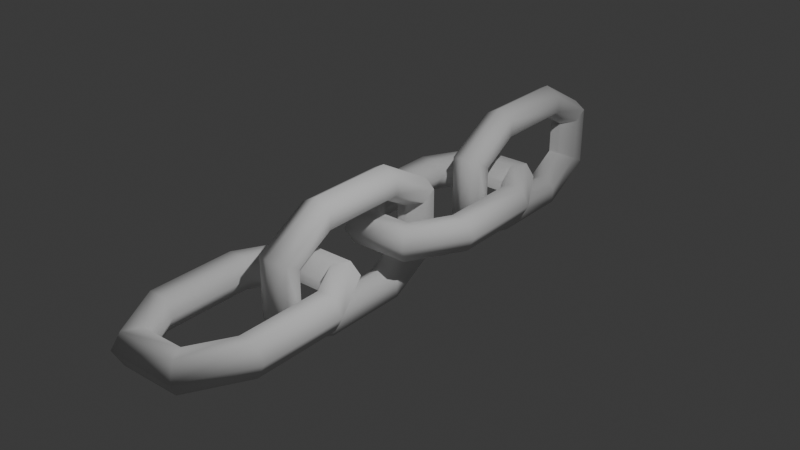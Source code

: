 # Source: ChainLink2.blend  (saved by Blender 4.3.34; exported with 4.5.12 LTS)
import bpy
from mathutils import Matrix  # noqa: F401  (used for matrix-valued properties, if any)

bpy.ops.wm.read_factory_settings(use_empty=True)
scene = bpy.context.scene
scene.name = 'Scene'

# ---- collections
col_collection = bpy.data.collections.new('Collection'); scene.collection.children.link(col_collection)

# ---- world
world_world = bpy.data.worlds.new('World'); scene.world = world_world
world_world.use_nodes = True; world_world.node_tree.nodes.clear()
_N = world_world.node_tree.nodes; _L = world_world.node_tree.links
n0 = _N.new('ShaderNodeOutputWorld'); n0.name = 'World Output'; n0.location = (300, 300)
n1 = _N.new('ShaderNodeBackground'); n1.name = 'Background'; n1.location = (10, 300)
n1.inputs[0].default_value = (0.05088, 0.05088, 0.05088, 1.0)
_L.new(n1.outputs[0], n0.inputs[0])
n0.is_active_output = True
world_world.color = (0.05088, 0.05088, 0.05088)
world_world.sun_shadow_jitter_overblur = 0.0

# ---- lights
light_light = bpy.data.lights.new('Light', 'POINT')
light_light.energy = 1000.0
light_light.shadow_soft_size = 0.1

# ---- meshes
me_torus = bpy.data.meshes.new('Torus')
me_torus.from_pydata([(1.0, -0.868, 0.0), (0.875, -0.868, 0.2165), (0.625, -0.868, 0.2165), (0.5, -0.868, 3.062e-17), (0.625, -0.868, -0.2165), (0.875, -0.868, -0.2165), (-1.0, -0.868, 0.0), (-0.875, -0.868, 0.2165), (-0.625, -0.868, 0.2165), (-0.5, -0.868, 3.062e-17), (-0.625, -0.868, -0.2165), (-0.875, -0.868, -0.2165), (-0.5, -1.734, 0.0), (-0.4375, -1.626, 0.2165), (-0.3125, -1.409, 0.2165), (-0.25, -1.301, 3.062e-17), (-0.3125, -1.409, -0.2165), (-0.4375, -1.626, -0.2165), (0.5, -1.734, 0.0), (0.4375, -1.626, 0.2165), (0.3125, -1.409, 0.2165), (0.25, -1.301, 3.062e-17), (0.3125, -1.409, -0.2165), (0.4375, -1.626, -0.2165), (1.0, 0.3622, 0.0), (0.875, 0.3622, 0.2165), (0.625, 0.3622, 0.2165), (0.5, 0.3622, 3.062e-17), (0.625, 0.3622, -0.2165), (0.875, 0.3622, -0.2165), (0.5, 1.228, 0.0), (0.4375, 1.12, 0.2165), (0.3125, 0.9034, 0.2165), (0.25, 0.7952, 3.062e-17), (0.3125, 0.9034, -0.2165), (0.4375, 1.12, -0.2165), (-0.5, 1.228, 0.0), (-0.4375, 1.12, 0.2165), (-0.3125, 0.9034, 0.2165), (-0.25, 0.7952, 3.062e-17), (-0.3125, 0.9034, -0.2165), (-0.4375, 1.12, -0.2165), (-1.0, 0.3622, 0.0), (-0.875, 0.3622, 0.2165), (-0.625, 0.3622, 0.2165), (-0.5, 0.3622, 3.062e-17), (-0.625, 0.3622, -0.2165), (-0.875, 0.3622, -0.2165), (0.5, 1.228, 0.0), (0.4375, 1.12, 0.2165), (0.3125, 0.9034, 0.2165), (0.25, 0.7952, 3.062e-17), (0.3125, 0.9034, -0.2165), (0.4375, 1.12, -0.2165), (-0.5, 1.228, 0.0), (-0.4375, 1.12, 0.2165), (-0.3125, 0.9034, 0.2165), (-0.25, 0.7952, 3.062e-17), (-0.3125, 0.9034, -0.2165), (-0.4375, 1.12, -0.2165)], [], [(6, 12, 13, 7), (7, 13, 14, 8), (8, 14, 15, 9), (9, 15, 16, 10), (10, 16, 17, 11), (11, 17, 12, 6), (12, 18, 19, 13), (13, 19, 20, 14), (14, 20, 21, 15), (15, 21, 22, 16), (16, 22, 23, 17), (17, 23, 18, 12), (18, 0, 1, 19), (19, 1, 2, 20), (20, 2, 3, 21), (21, 3, 4, 22), (22, 4, 5, 23), (23, 5, 0, 18), (8, 9, 45, 44), (2, 1, 25, 26), (6, 7, 43, 42), (3, 2, 26, 27), (11, 6, 42, 47), (1, 0, 24, 25), (4, 3, 27, 28), (9, 10, 46, 45), (5, 4, 28, 29), (7, 8, 44, 43), (0, 5, 29, 24), (10, 11, 47, 46), (24, 30, 31, 25), (25, 31, 32, 26), (26, 32, 33, 27), (27, 33, 34, 28), (28, 34, 35, 29), (29, 35, 30, 24), (40, 41, 59, 58), (38, 39, 57, 56), (36, 37, 55, 54), (31, 30, 48, 49), (41, 36, 54, 59), (32, 31, 49, 50), (36, 42, 43, 37), (37, 43, 44, 38), (38, 44, 45, 39), (39, 45, 46, 40), (40, 46, 47, 41), (41, 47, 42, 36), (48, 54, 55, 49), (49, 55, 56, 50), (50, 56, 57, 51), (51, 57, 58, 52), (52, 58, 59, 53), (53, 59, 54, 48), (30, 35, 53, 48), (35, 34, 52, 53), (37, 38, 56, 55), (34, 33, 51, 52), (39, 40, 58, 57), (33, 32, 50, 51)])
me_torus.polygons.foreach_set('use_smooth', [True] * 60)
_uv = me_torus.uv_layers.new(name='UVMap')
_uv.uv.foreach_set('vector', [-1.11e-16, 0.5, 0.1667, 0.5, 0.1667, 0.6667, -1.11e-16, 0.6667, -1.11e-16, 0.6667, 0.1667, 0.6667, 0.1667, 0.8333, -1.11e-16, 0.8333, -1.11e-16, 0.8333, 0.1667, 0.8333, 0.1667, 1.0, -1.11e-16, 1.0, -1.11e-16, -1.11e-16, 0.1667, -1.11e-16, 0.1667, 0.1667, -1.11e-16, 0.1667, -1.11e-16, 0.1667, 0.1667, 0.1667, 0.1667, 0.3333, -1.11e-16, 0.3333, -1.11e-16, 0.3333, 0.1667, 0.3333, 0.1667, 0.5, -1.11e-16, 0.5, 0.1667, 0.5, 0.3333, 0.5, 0.3333, 0.6667, 0.1667, 0.6667, 0.1667, 0.6667, 0.3333, 0.6667, 0.3333, 0.8333, 0.1667, 0.8333, 0.1667, 0.8333, 0.3333, 0.8333, 0.3333, 1.0, 0.1667, 1.0, 0.1667, -1.11e-16, 0.3333, -1.11e-16, 0.3333, 0.1667, 0.1667, 0.1667, 0.1667, 0.1667, 0.3333, 0.1667, 0.3333, 0.3333, 0.1667, 0.3333, 0.1667, 0.3333, 0.3333, 0.3333, 0.3333, 0.5, 0.1667, 0.5, 0.3333, 0.5, 0.5, 0.5, 0.5, 0.6667, 0.3333, 0.6667, 0.3333, 0.6667, 0.5, 0.6667, 0.5, 0.8333, 0.3333, 0.8333, 0.3333, 0.8333, 0.5, 0.8333, 0.5, 1.0, 0.3333, 1.0, 0.3333, -1.11e-16, 0.5, -1.11e-16, 0.5, 0.1667, 0.3333, 0.1667, 0.3333, 0.1667, 0.5, 0.1667, 0.5, 0.3333, 0.3333, 0.3333, 0.3333, 0.3333, 0.5, 0.3333, 0.5, 0.5, 0.3333, 0.5, -1.11e-16, 0.8333, -1.11e-16, 1.0, -1.11e-16, 1.0, -1.11e-16, 0.8333, 0.5, 0.8333, 0.5, 0.6667, 0.5, 0.6667, 0.5, 0.8333, -1.11e-16, 0.5, -1.11e-16, 0.6667, -1.11e-16, 0.6667, -1.11e-16, 0.5, 0.5, 1.0, 0.5, 0.8333, 0.5, 0.8333, 0.5, 1.0, -1.11e-16, 0.3333, -1.11e-16, 0.5, -1.11e-16, 0.5, -1.11e-16, 0.3333, 0.5, 0.6667, 0.5, 0.5, 0.5, 0.5, 0.5, 0.6667, 0.5, 0.1667, 0.5, -1.11e-16, 0.5, -1.11e-16, 0.5, 0.1667, -1.11e-16, -1.11e-16, -1.11e-16, 0.1667, -1.11e-16, 0.1667, -1.11e-16, -1.11e-16, 0.5, 0.3333, 0.5, 0.1667, 0.5, 0.1667, 0.5, 0.3333, -1.11e-16, 0.6667, -1.11e-16, 0.8333, -1.11e-16, 0.8333, -1.11e-16, 0.6667, 0.5, 0.5, 0.5, 0.3333, 0.5, 0.3333, 0.5, 0.5, -1.11e-16, 0.1667, -1.11e-16, 0.3333, -1.11e-16, 0.3333, -1.11e-16, 0.1667, 0.5, 0.5, 0.6667, 0.5, 0.6667, 0.6667, 0.5, 0.6667, 0.5, 0.6667, 0.6667, 0.6667, 0.6667, 0.8333, 0.5, 0.8333, 0.5, 0.8333, 0.6667, 0.8333, 0.6667, 1.0, 0.5, 1.0, 0.5, -1.11e-16, 0.6667, -1.11e-16, 0.6667, 0.1667, 0.5, 0.1667, 0.5, 0.1667, 0.6667, 0.1667, 0.6667, 0.3333, 0.5, 0.3333, 0.5, 0.3333, 0.6667, 0.3333, 0.6667, 0.5, 0.5, 0.5, 0.8333, 0.1667, 0.8333, 0.3333, 0.8333, 0.3333, 0.8333, 0.1667, 0.8333, 0.8333, 0.8333, 1.0, 0.8333, 1.0, 0.8333, 0.8333, 0.8333, 0.5, 0.8333, 0.6667, 0.8333, 0.6667, 0.8333, 0.5, 0.6667, 0.6667, 0.6667, 0.5, 0.6667, 0.5, 0.6667, 0.6667, 0.8333, 0.3333, 0.8333, 0.5, 0.8333, 0.5, 0.8333, 0.3333, 0.6667, 0.8333, 0.6667, 0.6667, 0.6667, 0.6667, 0.6667, 0.8333, 0.8333, 0.5, 1.0, 0.5, 1.0, 0.6667, 0.8333, 0.6667, 0.8333, 0.6667, 1.0, 0.6667, 1.0, 0.8333, 0.8333, 0.8333, 0.8333, 0.8333, 1.0, 0.8333, 1.0, 1.0, 0.8333, 1.0, 0.8333, -1.11e-16, 1.0, -1.11e-16, 1.0, 0.1667, 0.8333, 0.1667, 0.8333, 0.1667, 1.0, 0.1667, 1.0, 0.3333, 0.8333, 0.3333, 0.8333, 0.3333, 1.0, 0.3333, 1.0, 0.5, 0.8333, 0.5, 0.6667, 0.5, 0.8333, 0.5, 0.8333, 0.6667, 0.6667, 0.6667, 0.6667, 0.6667, 0.8333, 0.6667, 0.8333, 0.8333, 0.6667, 0.8333, 0.6667, 0.8333, 0.8333, 0.8333, 0.8333, 1.0, 0.6667, 1.0, 0.6667, -1.11e-16, 0.8333, -1.11e-16, 0.8333, 0.1667, 0.6667, 0.1667, 0.6667, 0.1667, 0.8333, 0.1667, 0.8333, 0.3333, 0.6667, 0.3333, 0.6667, 0.3333, 0.8333, 0.3333, 0.8333, 0.5, 0.6667, 0.5, 0.6667, 0.5, 0.6667, 0.3333, 0.6667, 0.3333, 0.6667, 0.5, 0.6667, 0.3333, 0.6667, 0.1667, 0.6667, 0.1667, 0.6667, 0.3333, 0.8333, 0.6667, 0.8333, 0.8333, 0.8333, 0.8333, 0.8333, 0.6667, 0.6667, 0.1667, 0.6667, -1.11e-16, 0.6667, -1.11e-16, 0.6667, 0.1667, 0.8333, -1.11e-16, 0.8333, 0.1667, 0.8333, 0.1667, 0.8333, -1.11e-16, 0.6667, 1.0, 0.6667, 0.8333, 0.6667, 0.8333, 0.6667, 1.0])
me_torus.update()
me_torus_001 = bpy.data.meshes.new('Torus.001')
me_torus_001.from_pydata([(1.0, -0.868, 0.0), (0.875, -0.868, 0.2165), (0.625, -0.868, 0.2165), (0.5, -0.868, 3.062e-17), (0.625, -0.868, -0.2165), (0.875, -0.868, -0.2165), (-1.0, -0.868, 0.0), (-0.875, -0.868, 0.2165), (-0.625, -0.868, 0.2165), (-0.5, -0.868, 3.062e-17), (-0.625, -0.868, -0.2165), (-0.875, -0.868, -0.2165), (-0.5, -1.734, 0.0), (-0.4375, -1.626, 0.2165), (-0.3125, -1.409, 0.2165), (-0.25, -1.301, 3.062e-17), (-0.3125, -1.409, -0.2165), (-0.4375, -1.626, -0.2165), (0.5, -1.734, 0.0), (0.4375, -1.626, 0.2165), (0.3125, -1.409, 0.2165), (0.25, -1.301, 3.062e-17), (0.3125, -1.409, -0.2165), (0.4375, -1.626, -0.2165), (1.0, 0.3622, 0.0), (0.875, 0.3622, 0.2165), (0.625, 0.3622, 0.2165), (0.5, 0.3622, 3.062e-17), (0.625, 0.3622, -0.2165), (0.875, 0.3622, -0.2165), (0.5, 1.228, 0.0), (0.4375, 1.12, 0.2165), (0.3125, 0.9034, 0.2165), (0.25, 0.7952, 3.062e-17), (0.3125, 0.9034, -0.2165), (0.4375, 1.12, -0.2165), (-0.5, 1.228, 0.0), (-0.4375, 1.12, 0.2165), (-0.3125, 0.9034, 0.2165), (-0.25, 0.7952, 3.062e-17), (-0.3125, 0.9034, -0.2165), (-0.4375, 1.12, -0.2165), (-1.0, 0.3622, 0.0), (-0.875, 0.3622, 0.2165), (-0.625, 0.3622, 0.2165), (-0.5, 0.3622, 3.062e-17), (-0.625, 0.3622, -0.2165), (-0.875, 0.3622, -0.2165), (0.5, 1.228, 0.0), (0.4375, 1.12, 0.2165), (0.3125, 0.9034, 0.2165), (0.25, 0.7952, 3.062e-17), (0.3125, 0.9034, -0.2165), (0.4375, 1.12, -0.2165), (-0.5, 1.228, 0.0), (-0.4375, 1.12, 0.2165), (-0.3125, 0.9034, 0.2165), (-0.25, 0.7952, 3.062e-17), (-0.3125, 0.9034, -0.2165), (-0.4375, 1.12, -0.2165)], [], [(6, 12, 13, 7), (7, 13, 14, 8), (8, 14, 15, 9), (9, 15, 16, 10), (10, 16, 17, 11), (11, 17, 12, 6), (12, 18, 19, 13), (13, 19, 20, 14), (14, 20, 21, 15), (15, 21, 22, 16), (16, 22, 23, 17), (17, 23, 18, 12), (18, 0, 1, 19), (19, 1, 2, 20), (20, 2, 3, 21), (21, 3, 4, 22), (22, 4, 5, 23), (23, 5, 0, 18), (8, 9, 45, 44), (2, 1, 25, 26), (6, 7, 43, 42), (3, 2, 26, 27), (11, 6, 42, 47), (1, 0, 24, 25), (4, 3, 27, 28), (9, 10, 46, 45), (5, 4, 28, 29), (7, 8, 44, 43), (0, 5, 29, 24), (10, 11, 47, 46), (24, 30, 31, 25), (25, 31, 32, 26), (26, 32, 33, 27), (27, 33, 34, 28), (28, 34, 35, 29), (29, 35, 30, 24), (40, 41, 59, 58), (38, 39, 57, 56), (36, 37, 55, 54), (31, 30, 48, 49), (41, 36, 54, 59), (32, 31, 49, 50), (36, 42, 43, 37), (37, 43, 44, 38), (38, 44, 45, 39), (39, 45, 46, 40), (40, 46, 47, 41), (41, 47, 42, 36), (48, 54, 55, 49), (49, 55, 56, 50), (50, 56, 57, 51), (51, 57, 58, 52), (52, 58, 59, 53), (53, 59, 54, 48), (30, 35, 53, 48), (35, 34, 52, 53), (37, 38, 56, 55), (34, 33, 51, 52), (39, 40, 58, 57), (33, 32, 50, 51)])
me_torus_001.polygons.foreach_set('use_smooth', [True] * 60)
_uv = me_torus_001.uv_layers.new(name='UVMap')
_uv.uv.foreach_set('vector', [-1.11e-16, 0.5, 0.1667, 0.5, 0.1667, 0.6667, -1.11e-16, 0.6667, -1.11e-16, 0.6667, 0.1667, 0.6667, 0.1667, 0.8333, -1.11e-16, 0.8333, -1.11e-16, 0.8333, 0.1667, 0.8333, 0.1667, 1.0, -1.11e-16, 1.0, -1.11e-16, -1.11e-16, 0.1667, -1.11e-16, 0.1667, 0.1667, -1.11e-16, 0.1667, -1.11e-16, 0.1667, 0.1667, 0.1667, 0.1667, 0.3333, -1.11e-16, 0.3333, -1.11e-16, 0.3333, 0.1667, 0.3333, 0.1667, 0.5, -1.11e-16, 0.5, 0.1667, 0.5, 0.3333, 0.5, 0.3333, 0.6667, 0.1667, 0.6667, 0.1667, 0.6667, 0.3333, 0.6667, 0.3333, 0.8333, 0.1667, 0.8333, 0.1667, 0.8333, 0.3333, 0.8333, 0.3333, 1.0, 0.1667, 1.0, 0.1667, -1.11e-16, 0.3333, -1.11e-16, 0.3333, 0.1667, 0.1667, 0.1667, 0.1667, 0.1667, 0.3333, 0.1667, 0.3333, 0.3333, 0.1667, 0.3333, 0.1667, 0.3333, 0.3333, 0.3333, 0.3333, 0.5, 0.1667, 0.5, 0.3333, 0.5, 0.5, 0.5, 0.5, 0.6667, 0.3333, 0.6667, 0.3333, 0.6667, 0.5, 0.6667, 0.5, 0.8333, 0.3333, 0.8333, 0.3333, 0.8333, 0.5, 0.8333, 0.5, 1.0, 0.3333, 1.0, 0.3333, -1.11e-16, 0.5, -1.11e-16, 0.5, 0.1667, 0.3333, 0.1667, 0.3333, 0.1667, 0.5, 0.1667, 0.5, 0.3333, 0.3333, 0.3333, 0.3333, 0.3333, 0.5, 0.3333, 0.5, 0.5, 0.3333, 0.5, -1.11e-16, 0.8333, -1.11e-16, 1.0, -1.11e-16, 1.0, -1.11e-16, 0.8333, 0.5, 0.8333, 0.5, 0.6667, 0.5, 0.6667, 0.5, 0.8333, -1.11e-16, 0.5, -1.11e-16, 0.6667, -1.11e-16, 0.6667, -1.11e-16, 0.5, 0.5, 1.0, 0.5, 0.8333, 0.5, 0.8333, 0.5, 1.0, -1.11e-16, 0.3333, -1.11e-16, 0.5, -1.11e-16, 0.5, -1.11e-16, 0.3333, 0.5, 0.6667, 0.5, 0.5, 0.5, 0.5, 0.5, 0.6667, 0.5, 0.1667, 0.5, -1.11e-16, 0.5, -1.11e-16, 0.5, 0.1667, -1.11e-16, -1.11e-16, -1.11e-16, 0.1667, -1.11e-16, 0.1667, -1.11e-16, -1.11e-16, 0.5, 0.3333, 0.5, 0.1667, 0.5, 0.1667, 0.5, 0.3333, -1.11e-16, 0.6667, -1.11e-16, 0.8333, -1.11e-16, 0.8333, -1.11e-16, 0.6667, 0.5, 0.5, 0.5, 0.3333, 0.5, 0.3333, 0.5, 0.5, -1.11e-16, 0.1667, -1.11e-16, 0.3333, -1.11e-16, 0.3333, -1.11e-16, 0.1667, 0.5, 0.5, 0.6667, 0.5, 0.6667, 0.6667, 0.5, 0.6667, 0.5, 0.6667, 0.6667, 0.6667, 0.6667, 0.8333, 0.5, 0.8333, 0.5, 0.8333, 0.6667, 0.8333, 0.6667, 1.0, 0.5, 1.0, 0.5, -1.11e-16, 0.6667, -1.11e-16, 0.6667, 0.1667, 0.5, 0.1667, 0.5, 0.1667, 0.6667, 0.1667, 0.6667, 0.3333, 0.5, 0.3333, 0.5, 0.3333, 0.6667, 0.3333, 0.6667, 0.5, 0.5, 0.5, 0.8333, 0.1667, 0.8333, 0.3333, 0.8333, 0.3333, 0.8333, 0.1667, 0.8333, 0.8333, 0.8333, 1.0, 0.8333, 1.0, 0.8333, 0.8333, 0.8333, 0.5, 0.8333, 0.6667, 0.8333, 0.6667, 0.8333, 0.5, 0.6667, 0.6667, 0.6667, 0.5, 0.6667, 0.5, 0.6667, 0.6667, 0.8333, 0.3333, 0.8333, 0.5, 0.8333, 0.5, 0.8333, 0.3333, 0.6667, 0.8333, 0.6667, 0.6667, 0.6667, 0.6667, 0.6667, 0.8333, 0.8333, 0.5, 1.0, 0.5, 1.0, 0.6667, 0.8333, 0.6667, 0.8333, 0.6667, 1.0, 0.6667, 1.0, 0.8333, 0.8333, 0.8333, 0.8333, 0.8333, 1.0, 0.8333, 1.0, 1.0, 0.8333, 1.0, 0.8333, -1.11e-16, 1.0, -1.11e-16, 1.0, 0.1667, 0.8333, 0.1667, 0.8333, 0.1667, 1.0, 0.1667, 1.0, 0.3333, 0.8333, 0.3333, 0.8333, 0.3333, 1.0, 0.3333, 1.0, 0.5, 0.8333, 0.5, 0.6667, 0.5, 0.8333, 0.5, 0.8333, 0.6667, 0.6667, 0.6667, 0.6667, 0.6667, 0.8333, 0.6667, 0.8333, 0.8333, 0.6667, 0.8333, 0.6667, 0.8333, 0.8333, 0.8333, 0.8333, 1.0, 0.6667, 1.0, 0.6667, -1.11e-16, 0.8333, -1.11e-16, 0.8333, 0.1667, 0.6667, 0.1667, 0.6667, 0.1667, 0.8333, 0.1667, 0.8333, 0.3333, 0.6667, 0.3333, 0.6667, 0.3333, 0.8333, 0.3333, 0.8333, 0.5, 0.6667, 0.5, 0.6667, 0.5, 0.6667, 0.3333, 0.6667, 0.3333, 0.6667, 0.5, 0.6667, 0.3333, 0.6667, 0.1667, 0.6667, 0.1667, 0.6667, 0.3333, 0.8333, 0.6667, 0.8333, 0.8333, 0.8333, 0.8333, 0.8333, 0.6667, 0.6667, 0.1667, 0.6667, -1.11e-16, 0.6667, -1.11e-16, 0.6667, 0.1667, 0.8333, -1.11e-16, 0.8333, 0.1667, 0.8333, 0.1667, 0.8333, -1.11e-16, 0.6667, 1.0, 0.6667, 0.8333, 0.6667, 0.8333, 0.6667, 1.0])
me_torus_001.update()
me_torus_004 = bpy.data.meshes.new('Torus.004')
me_torus_004.from_pydata([(1.0, -0.868, 0.0), (0.875, -0.868, 0.2165), (0.625, -0.868, 0.2165), (0.5, -0.868, 3.062e-17), (0.625, -0.868, -0.2165), (0.875, -0.868, -0.2165), (-1.0, -0.868, 0.0), (-0.875, -0.868, 0.2165), (-0.625, -0.868, 0.2165), (-0.5, -0.868, 3.062e-17), (-0.625, -0.868, -0.2165), (-0.875, -0.868, -0.2165), (-0.5, -1.734, 0.0), (-0.4375, -1.626, 0.2165), (-0.3125, -1.409, 0.2165), (-0.25, -1.301, 3.062e-17), (-0.3125, -1.409, -0.2165), (-0.4375, -1.626, -0.2165), (0.5, -1.734, 0.0), (0.4375, -1.626, 0.2165), (0.3125, -1.409, 0.2165), (0.25, -1.301, 3.062e-17), (0.3125, -1.409, -0.2165), (0.4375, -1.626, -0.2165), (1.0, 0.3622, 0.0), (0.875, 0.3622, 0.2165), (0.625, 0.3622, 0.2165), (0.5, 0.3622, 3.062e-17), (0.625, 0.3622, -0.2165), (0.875, 0.3622, -0.2165), (0.5, 1.228, 0.0), (0.4375, 1.12, 0.2165), (0.3125, 0.9034, 0.2165), (0.25, 0.7952, 3.062e-17), (0.3125, 0.9034, -0.2165), (0.4375, 1.12, -0.2165), (-0.5, 1.228, 0.0), (-0.4375, 1.12, 0.2165), (-0.3125, 0.9034, 0.2165), (-0.25, 0.7952, 3.062e-17), (-0.3125, 0.9034, -0.2165), (-0.4375, 1.12, -0.2165), (-1.0, 0.3622, 0.0), (-0.875, 0.3622, 0.2165), (-0.625, 0.3622, 0.2165), (-0.5, 0.3622, 3.062e-17), (-0.625, 0.3622, -0.2165), (-0.875, 0.3622, -0.2165), (0.5, 1.228, 0.0), (0.4375, 1.12, 0.2165), (0.3125, 0.9034, 0.2165), (0.25, 0.7952, 3.062e-17), (0.3125, 0.9034, -0.2165), (0.4375, 1.12, -0.2165), (-0.5, 1.228, 0.0), (-0.4375, 1.12, 0.2165), (-0.3125, 0.9034, 0.2165), (-0.25, 0.7952, 3.062e-17), (-0.3125, 0.9034, -0.2165), (-0.4375, 1.12, -0.2165)], [], [(6, 12, 13, 7), (7, 13, 14, 8), (8, 14, 15, 9), (9, 15, 16, 10), (10, 16, 17, 11), (11, 17, 12, 6), (12, 18, 19, 13), (13, 19, 20, 14), (14, 20, 21, 15), (15, 21, 22, 16), (16, 22, 23, 17), (17, 23, 18, 12), (18, 0, 1, 19), (19, 1, 2, 20), (20, 2, 3, 21), (21, 3, 4, 22), (22, 4, 5, 23), (23, 5, 0, 18), (8, 9, 45, 44), (2, 1, 25, 26), (6, 7, 43, 42), (3, 2, 26, 27), (11, 6, 42, 47), (1, 0, 24, 25), (4, 3, 27, 28), (9, 10, 46, 45), (5, 4, 28, 29), (7, 8, 44, 43), (0, 5, 29, 24), (10, 11, 47, 46), (24, 30, 31, 25), (25, 31, 32, 26), (26, 32, 33, 27), (27, 33, 34, 28), (28, 34, 35, 29), (29, 35, 30, 24), (40, 41, 59, 58), (38, 39, 57, 56), (36, 37, 55, 54), (31, 30, 48, 49), (41, 36, 54, 59), (32, 31, 49, 50), (36, 42, 43, 37), (37, 43, 44, 38), (38, 44, 45, 39), (39, 45, 46, 40), (40, 46, 47, 41), (41, 47, 42, 36), (48, 54, 55, 49), (49, 55, 56, 50), (50, 56, 57, 51), (51, 57, 58, 52), (52, 58, 59, 53), (53, 59, 54, 48), (30, 35, 53, 48), (35, 34, 52, 53), (37, 38, 56, 55), (34, 33, 51, 52), (39, 40, 58, 57), (33, 32, 50, 51)])
me_torus_004.polygons.foreach_set('use_smooth', [True] * 60)
_uv = me_torus_004.uv_layers.new(name='UVMap')
_uv.uv.foreach_set('vector', [-1.11e-16, 0.5, 0.1667, 0.5, 0.1667, 0.6667, -1.11e-16, 0.6667, -1.11e-16, 0.6667, 0.1667, 0.6667, 0.1667, 0.8333, -1.11e-16, 0.8333, -1.11e-16, 0.8333, 0.1667, 0.8333, 0.1667, 1.0, -1.11e-16, 1.0, -1.11e-16, -1.11e-16, 0.1667, -1.11e-16, 0.1667, 0.1667, -1.11e-16, 0.1667, -1.11e-16, 0.1667, 0.1667, 0.1667, 0.1667, 0.3333, -1.11e-16, 0.3333, -1.11e-16, 0.3333, 0.1667, 0.3333, 0.1667, 0.5, -1.11e-16, 0.5, 0.1667, 0.5, 0.3333, 0.5, 0.3333, 0.6667, 0.1667, 0.6667, 0.1667, 0.6667, 0.3333, 0.6667, 0.3333, 0.8333, 0.1667, 0.8333, 0.1667, 0.8333, 0.3333, 0.8333, 0.3333, 1.0, 0.1667, 1.0, 0.1667, -1.11e-16, 0.3333, -1.11e-16, 0.3333, 0.1667, 0.1667, 0.1667, 0.1667, 0.1667, 0.3333, 0.1667, 0.3333, 0.3333, 0.1667, 0.3333, 0.1667, 0.3333, 0.3333, 0.3333, 0.3333, 0.5, 0.1667, 0.5, 0.3333, 0.5, 0.5, 0.5, 0.5, 0.6667, 0.3333, 0.6667, 0.3333, 0.6667, 0.5, 0.6667, 0.5, 0.8333, 0.3333, 0.8333, 0.3333, 0.8333, 0.5, 0.8333, 0.5, 1.0, 0.3333, 1.0, 0.3333, -1.11e-16, 0.5, -1.11e-16, 0.5, 0.1667, 0.3333, 0.1667, 0.3333, 0.1667, 0.5, 0.1667, 0.5, 0.3333, 0.3333, 0.3333, 0.3333, 0.3333, 0.5, 0.3333, 0.5, 0.5, 0.3333, 0.5, -1.11e-16, 0.8333, -1.11e-16, 1.0, -1.11e-16, 1.0, -1.11e-16, 0.8333, 0.5, 0.8333, 0.5, 0.6667, 0.5, 0.6667, 0.5, 0.8333, -1.11e-16, 0.5, -1.11e-16, 0.6667, -1.11e-16, 0.6667, -1.11e-16, 0.5, 0.5, 1.0, 0.5, 0.8333, 0.5, 0.8333, 0.5, 1.0, -1.11e-16, 0.3333, -1.11e-16, 0.5, -1.11e-16, 0.5, -1.11e-16, 0.3333, 0.5, 0.6667, 0.5, 0.5, 0.5, 0.5, 0.5, 0.6667, 0.5, 0.1667, 0.5, -1.11e-16, 0.5, -1.11e-16, 0.5, 0.1667, -1.11e-16, -1.11e-16, -1.11e-16, 0.1667, -1.11e-16, 0.1667, -1.11e-16, -1.11e-16, 0.5, 0.3333, 0.5, 0.1667, 0.5, 0.1667, 0.5, 0.3333, -1.11e-16, 0.6667, -1.11e-16, 0.8333, -1.11e-16, 0.8333, -1.11e-16, 0.6667, 0.5, 0.5, 0.5, 0.3333, 0.5, 0.3333, 0.5, 0.5, -1.11e-16, 0.1667, -1.11e-16, 0.3333, -1.11e-16, 0.3333, -1.11e-16, 0.1667, 0.5, 0.5, 0.6667, 0.5, 0.6667, 0.6667, 0.5, 0.6667, 0.5, 0.6667, 0.6667, 0.6667, 0.6667, 0.8333, 0.5, 0.8333, 0.5, 0.8333, 0.6667, 0.8333, 0.6667, 1.0, 0.5, 1.0, 0.5, -1.11e-16, 0.6667, -1.11e-16, 0.6667, 0.1667, 0.5, 0.1667, 0.5, 0.1667, 0.6667, 0.1667, 0.6667, 0.3333, 0.5, 0.3333, 0.5, 0.3333, 0.6667, 0.3333, 0.6667, 0.5, 0.5, 0.5, 0.8333, 0.1667, 0.8333, 0.3333, 0.8333, 0.3333, 0.8333, 0.1667, 0.8333, 0.8333, 0.8333, 1.0, 0.8333, 1.0, 0.8333, 0.8333, 0.8333, 0.5, 0.8333, 0.6667, 0.8333, 0.6667, 0.8333, 0.5, 0.6667, 0.6667, 0.6667, 0.5, 0.6667, 0.5, 0.6667, 0.6667, 0.8333, 0.3333, 0.8333, 0.5, 0.8333, 0.5, 0.8333, 0.3333, 0.6667, 0.8333, 0.6667, 0.6667, 0.6667, 0.6667, 0.6667, 0.8333, 0.8333, 0.5, 1.0, 0.5, 1.0, 0.6667, 0.8333, 0.6667, 0.8333, 0.6667, 1.0, 0.6667, 1.0, 0.8333, 0.8333, 0.8333, 0.8333, 0.8333, 1.0, 0.8333, 1.0, 1.0, 0.8333, 1.0, 0.8333, -1.11e-16, 1.0, -1.11e-16, 1.0, 0.1667, 0.8333, 0.1667, 0.8333, 0.1667, 1.0, 0.1667, 1.0, 0.3333, 0.8333, 0.3333, 0.8333, 0.3333, 1.0, 0.3333, 1.0, 0.5, 0.8333, 0.5, 0.6667, 0.5, 0.8333, 0.5, 0.8333, 0.6667, 0.6667, 0.6667, 0.6667, 0.6667, 0.8333, 0.6667, 0.8333, 0.8333, 0.6667, 0.8333, 0.6667, 0.8333, 0.8333, 0.8333, 0.8333, 1.0, 0.6667, 1.0, 0.6667, -1.11e-16, 0.8333, -1.11e-16, 0.8333, 0.1667, 0.6667, 0.1667, 0.6667, 0.1667, 0.8333, 0.1667, 0.8333, 0.3333, 0.6667, 0.3333, 0.6667, 0.3333, 0.8333, 0.3333, 0.8333, 0.5, 0.6667, 0.5, 0.6667, 0.5, 0.6667, 0.3333, 0.6667, 0.3333, 0.6667, 0.5, 0.6667, 0.3333, 0.6667, 0.1667, 0.6667, 0.1667, 0.6667, 0.3333, 0.8333, 0.6667, 0.8333, 0.8333, 0.8333, 0.8333, 0.8333, 0.6667, 0.6667, 0.1667, 0.6667, -1.11e-16, 0.6667, -1.11e-16, 0.6667, 0.1667, 0.8333, -1.11e-16, 0.8333, 0.1667, 0.8333, 0.1667, 0.8333, -1.11e-16, 0.6667, 1.0, 0.6667, 0.8333, 0.6667, 0.8333, 0.6667, 1.0])
me_torus_004.update()
me_torus_005 = bpy.data.meshes.new('Torus.005')
me_torus_005.from_pydata([(1.0, -0.868, 0.0), (0.875, -0.868, 0.2165), (0.625, -0.868, 0.2165), (0.5, -0.868, 3.062e-17), (0.625, -0.868, -0.2165), (0.875, -0.868, -0.2165), (-1.0, -0.868, 0.0), (-0.875, -0.868, 0.2165), (-0.625, -0.868, 0.2165), (-0.5, -0.868, 3.062e-17), (-0.625, -0.868, -0.2165), (-0.875, -0.868, -0.2165), (-0.5, -1.734, 0.0), (-0.4375, -1.626, 0.2165), (-0.3125, -1.409, 0.2165), (-0.25, -1.301, 3.062e-17), (-0.3125, -1.409, -0.2165), (-0.4375, -1.626, -0.2165), (0.5, -1.734, 0.0), (0.4375, -1.626, 0.2165), (0.3125, -1.409, 0.2165), (0.25, -1.301, 3.062e-17), (0.3125, -1.409, -0.2165), (0.4375, -1.626, -0.2165), (1.0, 0.3622, 0.0), (0.875, 0.3622, 0.2165), (0.625, 0.3622, 0.2165), (0.5, 0.3622, 3.062e-17), (0.625, 0.3622, -0.2165), (0.875, 0.3622, -0.2165), (0.5, 1.228, 0.0), (0.4375, 1.12, 0.2165), (0.3125, 0.9034, 0.2165), (0.25, 0.7952, 3.062e-17), (0.3125, 0.9034, -0.2165), (0.4375, 1.12, -0.2165), (-0.5, 1.228, 0.0), (-0.4375, 1.12, 0.2165), (-0.3125, 0.9034, 0.2165), (-0.25, 0.7952, 3.062e-17), (-0.3125, 0.9034, -0.2165), (-0.4375, 1.12, -0.2165), (-1.0, 0.3622, 0.0), (-0.875, 0.3622, 0.2165), (-0.625, 0.3622, 0.2165), (-0.5, 0.3622, 3.062e-17), (-0.625, 0.3622, -0.2165), (-0.875, 0.3622, -0.2165), (0.5, 1.228, 0.0), (0.4375, 1.12, 0.2165), (0.3125, 0.9034, 0.2165), (0.25, 0.7952, 3.062e-17), (0.3125, 0.9034, -0.2165), (0.4375, 1.12, -0.2165), (-0.5, 1.228, 0.0), (-0.4375, 1.12, 0.2165), (-0.3125, 0.9034, 0.2165), (-0.25, 0.7952, 3.062e-17), (-0.3125, 0.9034, -0.2165), (-0.4375, 1.12, -0.2165)], [], [(6, 12, 13, 7), (7, 13, 14, 8), (8, 14, 15, 9), (9, 15, 16, 10), (10, 16, 17, 11), (11, 17, 12, 6), (12, 18, 19, 13), (13, 19, 20, 14), (14, 20, 21, 15), (15, 21, 22, 16), (16, 22, 23, 17), (17, 23, 18, 12), (18, 0, 1, 19), (19, 1, 2, 20), (20, 2, 3, 21), (21, 3, 4, 22), (22, 4, 5, 23), (23, 5, 0, 18), (8, 9, 45, 44), (2, 1, 25, 26), (6, 7, 43, 42), (3, 2, 26, 27), (11, 6, 42, 47), (1, 0, 24, 25), (4, 3, 27, 28), (9, 10, 46, 45), (5, 4, 28, 29), (7, 8, 44, 43), (0, 5, 29, 24), (10, 11, 47, 46), (24, 30, 31, 25), (25, 31, 32, 26), (26, 32, 33, 27), (27, 33, 34, 28), (28, 34, 35, 29), (29, 35, 30, 24), (40, 41, 59, 58), (38, 39, 57, 56), (36, 37, 55, 54), (31, 30, 48, 49), (41, 36, 54, 59), (32, 31, 49, 50), (36, 42, 43, 37), (37, 43, 44, 38), (38, 44, 45, 39), (39, 45, 46, 40), (40, 46, 47, 41), (41, 47, 42, 36), (48, 54, 55, 49), (49, 55, 56, 50), (50, 56, 57, 51), (51, 57, 58, 52), (52, 58, 59, 53), (53, 59, 54, 48), (30, 35, 53, 48), (35, 34, 52, 53), (37, 38, 56, 55), (34, 33, 51, 52), (39, 40, 58, 57), (33, 32, 50, 51)])
me_torus_005.polygons.foreach_set('use_smooth', [True] * 60)
_uv = me_torus_005.uv_layers.new(name='UVMap')
_uv.uv.foreach_set('vector', [-1.11e-16, 0.5, 0.1667, 0.5, 0.1667, 0.6667, -1.11e-16, 0.6667, -1.11e-16, 0.6667, 0.1667, 0.6667, 0.1667, 0.8333, -1.11e-16, 0.8333, -1.11e-16, 0.8333, 0.1667, 0.8333, 0.1667, 1.0, -1.11e-16, 1.0, -1.11e-16, -1.11e-16, 0.1667, -1.11e-16, 0.1667, 0.1667, -1.11e-16, 0.1667, -1.11e-16, 0.1667, 0.1667, 0.1667, 0.1667, 0.3333, -1.11e-16, 0.3333, -1.11e-16, 0.3333, 0.1667, 0.3333, 0.1667, 0.5, -1.11e-16, 0.5, 0.1667, 0.5, 0.3333, 0.5, 0.3333, 0.6667, 0.1667, 0.6667, 0.1667, 0.6667, 0.3333, 0.6667, 0.3333, 0.8333, 0.1667, 0.8333, 0.1667, 0.8333, 0.3333, 0.8333, 0.3333, 1.0, 0.1667, 1.0, 0.1667, -1.11e-16, 0.3333, -1.11e-16, 0.3333, 0.1667, 0.1667, 0.1667, 0.1667, 0.1667, 0.3333, 0.1667, 0.3333, 0.3333, 0.1667, 0.3333, 0.1667, 0.3333, 0.3333, 0.3333, 0.3333, 0.5, 0.1667, 0.5, 0.3333, 0.5, 0.5, 0.5, 0.5, 0.6667, 0.3333, 0.6667, 0.3333, 0.6667, 0.5, 0.6667, 0.5, 0.8333, 0.3333, 0.8333, 0.3333, 0.8333, 0.5, 0.8333, 0.5, 1.0, 0.3333, 1.0, 0.3333, -1.11e-16, 0.5, -1.11e-16, 0.5, 0.1667, 0.3333, 0.1667, 0.3333, 0.1667, 0.5, 0.1667, 0.5, 0.3333, 0.3333, 0.3333, 0.3333, 0.3333, 0.5, 0.3333, 0.5, 0.5, 0.3333, 0.5, -1.11e-16, 0.8333, -1.11e-16, 1.0, -1.11e-16, 1.0, -1.11e-16, 0.8333, 0.5, 0.8333, 0.5, 0.6667, 0.5, 0.6667, 0.5, 0.8333, -1.11e-16, 0.5, -1.11e-16, 0.6667, -1.11e-16, 0.6667, -1.11e-16, 0.5, 0.5, 1.0, 0.5, 0.8333, 0.5, 0.8333, 0.5, 1.0, -1.11e-16, 0.3333, -1.11e-16, 0.5, -1.11e-16, 0.5, -1.11e-16, 0.3333, 0.5, 0.6667, 0.5, 0.5, 0.5, 0.5, 0.5, 0.6667, 0.5, 0.1667, 0.5, -1.11e-16, 0.5, -1.11e-16, 0.5, 0.1667, -1.11e-16, -1.11e-16, -1.11e-16, 0.1667, -1.11e-16, 0.1667, -1.11e-16, -1.11e-16, 0.5, 0.3333, 0.5, 0.1667, 0.5, 0.1667, 0.5, 0.3333, -1.11e-16, 0.6667, -1.11e-16, 0.8333, -1.11e-16, 0.8333, -1.11e-16, 0.6667, 0.5, 0.5, 0.5, 0.3333, 0.5, 0.3333, 0.5, 0.5, -1.11e-16, 0.1667, -1.11e-16, 0.3333, -1.11e-16, 0.3333, -1.11e-16, 0.1667, 0.5, 0.5, 0.6667, 0.5, 0.6667, 0.6667, 0.5, 0.6667, 0.5, 0.6667, 0.6667, 0.6667, 0.6667, 0.8333, 0.5, 0.8333, 0.5, 0.8333, 0.6667, 0.8333, 0.6667, 1.0, 0.5, 1.0, 0.5, -1.11e-16, 0.6667, -1.11e-16, 0.6667, 0.1667, 0.5, 0.1667, 0.5, 0.1667, 0.6667, 0.1667, 0.6667, 0.3333, 0.5, 0.3333, 0.5, 0.3333, 0.6667, 0.3333, 0.6667, 0.5, 0.5, 0.5, 0.8333, 0.1667, 0.8333, 0.3333, 0.8333, 0.3333, 0.8333, 0.1667, 0.8333, 0.8333, 0.8333, 1.0, 0.8333, 1.0, 0.8333, 0.8333, 0.8333, 0.5, 0.8333, 0.6667, 0.8333, 0.6667, 0.8333, 0.5, 0.6667, 0.6667, 0.6667, 0.5, 0.6667, 0.5, 0.6667, 0.6667, 0.8333, 0.3333, 0.8333, 0.5, 0.8333, 0.5, 0.8333, 0.3333, 0.6667, 0.8333, 0.6667, 0.6667, 0.6667, 0.6667, 0.6667, 0.8333, 0.8333, 0.5, 1.0, 0.5, 1.0, 0.6667, 0.8333, 0.6667, 0.8333, 0.6667, 1.0, 0.6667, 1.0, 0.8333, 0.8333, 0.8333, 0.8333, 0.8333, 1.0, 0.8333, 1.0, 1.0, 0.8333, 1.0, 0.8333, -1.11e-16, 1.0, -1.11e-16, 1.0, 0.1667, 0.8333, 0.1667, 0.8333, 0.1667, 1.0, 0.1667, 1.0, 0.3333, 0.8333, 0.3333, 0.8333, 0.3333, 1.0, 0.3333, 1.0, 0.5, 0.8333, 0.5, 0.6667, 0.5, 0.8333, 0.5, 0.8333, 0.6667, 0.6667, 0.6667, 0.6667, 0.6667, 0.8333, 0.6667, 0.8333, 0.8333, 0.6667, 0.8333, 0.6667, 0.8333, 0.8333, 0.8333, 0.8333, 1.0, 0.6667, 1.0, 0.6667, -1.11e-16, 0.8333, -1.11e-16, 0.8333, 0.1667, 0.6667, 0.1667, 0.6667, 0.1667, 0.8333, 0.1667, 0.8333, 0.3333, 0.6667, 0.3333, 0.6667, 0.3333, 0.8333, 0.3333, 0.8333, 0.5, 0.6667, 0.5, 0.6667, 0.5, 0.6667, 0.3333, 0.6667, 0.3333, 0.6667, 0.5, 0.6667, 0.3333, 0.6667, 0.1667, 0.6667, 0.1667, 0.6667, 0.3333, 0.8333, 0.6667, 0.8333, 0.8333, 0.8333, 0.8333, 0.8333, 0.6667, 0.6667, 0.1667, 0.6667, -1.11e-16, 0.6667, -1.11e-16, 0.6667, 0.1667, 0.8333, -1.11e-16, 0.8333, 0.1667, 0.8333, 0.1667, 0.8333, -1.11e-16, 0.6667, 1.0, 0.6667, 0.8333, 0.6667, 0.8333, 0.6667, 1.0])
me_torus_005.update()

# ---- objects
ob_light = bpy.data.objects.new('Light', light_light)
ob_torus = bpy.data.objects.new('Torus', me_torus)
ob_torus_001 = bpy.data.objects.new('Torus.001', me_torus_001)
ob_torus_002 = bpy.data.objects.new('Torus.002', me_torus_004)
ob_torus_003 = bpy.data.objects.new('Torus.003', me_torus_005)

# ---- transforms, parenting, visibility, modifiers, constraints
ob_light.location = (4.076, 1.005, 5.904)
ob_light.rotation_euler = (0.6503, 0.05522, 1.866)
ob_light.lock_rotations_4d = False
ob_light.empty_display_type = 'ARROWS'
ob_light.color = (0.0, 0.0, 0.0, 0.0)
ob_light.lineart.crease_threshold = 0.0
ob_torus.location = (0.0, 0.0, 0.0)
ob_torus.scale = (1.0, 1.013, 1.039)
ob_torus_001.location = (0.0, 1.9, 0.0)
ob_torus_001.rotation_euler = (0.0, 1.571, 0.0)
ob_torus_001.scale = (1.0, 1.013, 1.039)
ob_torus_002.location = (0.0, 3.8, 0.0)
ob_torus_002.scale = (1.0, 1.013, 1.039)
ob_torus_003.location = (0.0, 5.7, 0.0)
ob_torus_003.rotation_euler = (0.0, 1.571, 0.0)
ob_torus_003.scale = (1.0, 1.013, 1.039)

# ---- collection membership
col_collection.objects.link(ob_light)
col_collection.objects.link(ob_torus)
col_collection.objects.link(ob_torus_001)
col_collection.objects.link(ob_torus_002)
col_collection.objects.link(ob_torus_003)

# ---- scene / render settings (as saved in the file)
scene.frame_start = 1; scene.frame_end = 250; scene.frame_set(1)
scene.render.engine = 'BLENDER_EEVEE_NEXT'
bpy.context.view_layer.update()

# ---- added for rendering (the .blend has no active camera): camera
cam_auto = bpy.data.cameras.new('AutoCamera')
cam_auto.lens = 50.0
cam_auto.sensor_width = 36.0
cam_auto.clip_end = 1000.0
ob_auto_camera = bpy.data.objects.new('AutoCamera', cam_auto)
scene.collection.objects.link(ob_auto_camera)
ob_auto_camera.location = (8.46416, -7.56314, 6.77133)
ob_auto_camera.rotation_euler = (1.09748, -7.21219e-08, 0.694738)
scene.camera = ob_auto_camera
bpy.context.view_layer.update()
